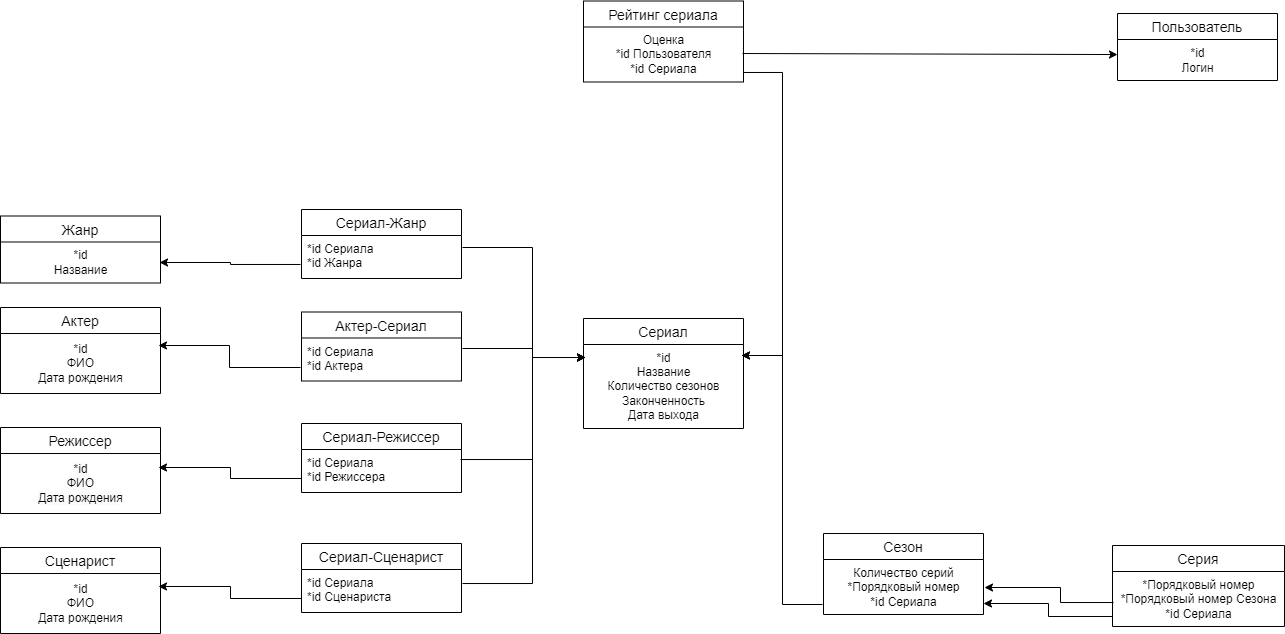

The diagram above was exported from draw.io. Its source (the exported page's mxGraphModel, read from the mxfile embedded in the PNG):
<mxGraphModel dx="2268" dy="1918" grid="0" gridSize="10" guides="1" tooltips="1" connect="1" arrows="1" fold="1" page="1" pageScale="1" pageWidth="850" pageHeight="1100" math="0" shadow="0" extFonts="Permanent Marker^https://fonts.googleapis.com/css?family=Permanent+Marker">
  <root>
    <mxCell id="0" />
    <mxCell id="1" parent="0" />
    <mxCell id="YRZ7mdmnsj430YJ_3hSv-1" value="&#10;Сериал&#10;" style="swimlane;fontStyle=0;childLayout=stackLayout;horizontal=1;startSize=26;horizontalStack=0;resizeParent=1;resizeParentMax=0;resizeLast=0;collapsible=1;marginBottom=0;align=center;fontSize=14;" parent="1" vertex="1">
      <mxGeometry x="360" y="105" width="160" height="110" as="geometry" />
    </mxCell>
    <mxCell id="YRZ7mdmnsj430YJ_3hSv-37" value="*id&lt;br&gt;Название&lt;br&gt;Количество сезонов&lt;br&gt;Законченность&lt;br&gt;Дата выхода&lt;br&gt;" style="text;html=1;align=center;verticalAlign=middle;resizable=0;points=[];autosize=1;strokeColor=none;fillColor=none;" parent="YRZ7mdmnsj430YJ_3hSv-1" vertex="1">
      <mxGeometry y="26" width="160" height="84" as="geometry" />
    </mxCell>
    <mxCell id="YRZ7mdmnsj430YJ_3hSv-9" value="Актер" style="swimlane;fontStyle=0;childLayout=stackLayout;horizontal=1;startSize=26;horizontalStack=0;resizeParent=1;resizeParentMax=0;resizeLast=0;collapsible=1;marginBottom=0;align=center;fontSize=14;" parent="1" vertex="1">
      <mxGeometry x="-223" y="94" width="160" height="86" as="geometry" />
    </mxCell>
    <mxCell id="YRZ7mdmnsj430YJ_3hSv-38" value="*id&lt;br&gt;ФИО&lt;br&gt;Дата рождения" style="text;html=1;align=center;verticalAlign=middle;resizable=0;points=[];autosize=1;strokeColor=none;fillColor=none;" parent="YRZ7mdmnsj430YJ_3hSv-9" vertex="1">
      <mxGeometry y="26" width="160" height="60" as="geometry" />
    </mxCell>
    <mxCell id="YRZ7mdmnsj430YJ_3hSv-11" value="Сценарист" style="swimlane;fontStyle=0;childLayout=stackLayout;horizontal=1;startSize=26;horizontalStack=0;resizeParent=1;resizeParentMax=0;resizeLast=0;collapsible=1;marginBottom=0;align=center;fontSize=14;" parent="1" vertex="1">
      <mxGeometry x="-223" y="334" width="160" height="86" as="geometry" />
    </mxCell>
    <mxCell id="YRZ7mdmnsj430YJ_3hSv-43" value="*id&lt;br&gt;ФИО&lt;br&gt;Дата рождения" style="text;html=1;align=center;verticalAlign=middle;resizable=0;points=[];autosize=1;strokeColor=none;fillColor=none;" parent="YRZ7mdmnsj430YJ_3hSv-11" vertex="1">
      <mxGeometry y="26" width="160" height="60" as="geometry" />
    </mxCell>
    <mxCell id="YRZ7mdmnsj430YJ_3hSv-12" value="Режиссер" style="swimlane;fontStyle=0;childLayout=stackLayout;horizontal=1;startSize=26;horizontalStack=0;resizeParent=1;resizeParentMax=0;resizeLast=0;collapsible=1;marginBottom=0;align=center;fontSize=14;" parent="1" vertex="1">
      <mxGeometry x="-223" y="214" width="160" height="86" as="geometry" />
    </mxCell>
    <mxCell id="YRZ7mdmnsj430YJ_3hSv-44" value="&lt;span style=&quot;color: rgb(0, 0, 0); font-family: Helvetica; font-size: 12px; font-style: normal; font-variant-ligatures: normal; font-variant-caps: normal; font-weight: 400; letter-spacing: normal; orphans: 2; text-align: center; text-indent: 0px; text-transform: none; widows: 2; word-spacing: 0px; -webkit-text-stroke-width: 0px; background-color: rgb(251, 251, 251); text-decoration-thickness: initial; text-decoration-style: initial; text-decoration-color: initial; float: none; display: inline !important;&quot;&gt;*id&lt;/span&gt;&lt;br style=&quot;border-color: var(--border-color); color: rgb(0, 0, 0); font-family: Helvetica; font-size: 12px; font-style: normal; font-variant-ligatures: normal; font-variant-caps: normal; font-weight: 400; letter-spacing: normal; orphans: 2; text-align: center; text-indent: 0px; text-transform: none; widows: 2; word-spacing: 0px; -webkit-text-stroke-width: 0px; background-color: rgb(251, 251, 251); text-decoration-thickness: initial; text-decoration-style: initial; text-decoration-color: initial;&quot;&gt;&lt;span style=&quot;color: rgb(0, 0, 0); font-family: Helvetica; font-size: 12px; font-style: normal; font-variant-ligatures: normal; font-variant-caps: normal; font-weight: 400; letter-spacing: normal; orphans: 2; text-align: center; text-indent: 0px; text-transform: none; widows: 2; word-spacing: 0px; -webkit-text-stroke-width: 0px; background-color: rgb(251, 251, 251); text-decoration-thickness: initial; text-decoration-style: initial; text-decoration-color: initial; float: none; display: inline !important;&quot;&gt;ФИО&lt;/span&gt;&lt;br style=&quot;border-color: var(--border-color); color: rgb(0, 0, 0); font-family: Helvetica; font-size: 12px; font-style: normal; font-variant-ligatures: normal; font-variant-caps: normal; font-weight: 400; letter-spacing: normal; orphans: 2; text-align: center; text-indent: 0px; text-transform: none; widows: 2; word-spacing: 0px; -webkit-text-stroke-width: 0px; background-color: rgb(251, 251, 251); text-decoration-thickness: initial; text-decoration-style: initial; text-decoration-color: initial;&quot;&gt;&lt;span style=&quot;color: rgb(0, 0, 0); font-family: Helvetica; font-size: 12px; font-style: normal; font-variant-ligatures: normal; font-variant-caps: normal; font-weight: 400; letter-spacing: normal; orphans: 2; text-align: center; text-indent: 0px; text-transform: none; widows: 2; word-spacing: 0px; -webkit-text-stroke-width: 0px; background-color: rgb(251, 251, 251); text-decoration-thickness: initial; text-decoration-style: initial; text-decoration-color: initial; float: none; display: inline !important;&quot;&gt;Дата рождения&lt;/span&gt;" style="text;html=1;align=center;verticalAlign=middle;resizable=0;points=[];autosize=1;strokeColor=none;fillColor=none;" parent="YRZ7mdmnsj430YJ_3hSv-12" vertex="1">
      <mxGeometry y="26" width="160" height="60" as="geometry" />
    </mxCell>
    <mxCell id="YRZ7mdmnsj430YJ_3hSv-13" value="Серия" style="swimlane;fontStyle=0;childLayout=stackLayout;horizontal=1;startSize=26;horizontalStack=0;resizeParent=1;resizeParentMax=0;resizeLast=0;collapsible=1;marginBottom=0;align=center;fontSize=14;" parent="1" vertex="1">
      <mxGeometry x="889" y="332" width="172" height="81" as="geometry" />
    </mxCell>
    <mxCell id="YRZ7mdmnsj430YJ_3hSv-46" value="*Порядковый номер&lt;br&gt;*Порядковый номер Сезона&lt;br&gt;*id Сериала" style="text;html=1;align=center;verticalAlign=middle;resizable=0;points=[];autosize=1;strokeColor=none;fillColor=none;" parent="YRZ7mdmnsj430YJ_3hSv-13" vertex="1">
      <mxGeometry y="26" width="172" height="55" as="geometry" />
    </mxCell>
    <mxCell id="YRZ7mdmnsj430YJ_3hSv-14" value="Сезон" style="swimlane;fontStyle=0;childLayout=stackLayout;horizontal=1;startSize=26;horizontalStack=0;resizeParent=1;resizeParentMax=0;resizeLast=0;collapsible=1;marginBottom=0;align=center;fontSize=14;" parent="1" vertex="1">
      <mxGeometry x="600" y="320" width="160" height="81" as="geometry" />
    </mxCell>
    <mxCell id="YRZ7mdmnsj430YJ_3hSv-39" value="Количество серий&lt;br&gt;*Порядковый номер&lt;br&gt;*id Сериала" style="text;html=1;align=center;verticalAlign=middle;resizable=0;points=[];autosize=1;strokeColor=none;fillColor=none;" parent="YRZ7mdmnsj430YJ_3hSv-14" vertex="1">
      <mxGeometry y="26" width="160" height="55" as="geometry" />
    </mxCell>
    <mxCell id="YRZ7mdmnsj430YJ_3hSv-30" value="Пользователь" style="swimlane;fontStyle=0;childLayout=stackLayout;horizontal=1;startSize=26;horizontalStack=0;resizeParent=1;resizeParentMax=0;resizeLast=0;collapsible=1;marginBottom=0;align=center;fontSize=14;" parent="1" vertex="1">
      <mxGeometry x="894" y="-200" width="160" height="67" as="geometry" />
    </mxCell>
    <mxCell id="YRZ7mdmnsj430YJ_3hSv-42" value="*id&lt;br&gt;Логин" style="text;html=1;align=center;verticalAlign=middle;resizable=0;points=[];autosize=1;strokeColor=none;fillColor=none;" parent="YRZ7mdmnsj430YJ_3hSv-30" vertex="1">
      <mxGeometry y="26" width="160" height="41" as="geometry" />
    </mxCell>
    <mxCell id="YRZ7mdmnsj430YJ_3hSv-31" value="Жанр" style="swimlane;fontStyle=0;childLayout=stackLayout;horizontal=1;startSize=26;horizontalStack=0;resizeParent=1;resizeParentMax=0;resizeLast=0;collapsible=1;marginBottom=0;align=center;fontSize=14;" parent="1" vertex="1">
      <mxGeometry x="-223" y="2.5" width="160" height="67" as="geometry" />
    </mxCell>
    <mxCell id="YRZ7mdmnsj430YJ_3hSv-45" value="*id&lt;br&gt;Название" style="text;html=1;align=center;verticalAlign=middle;resizable=0;points=[];autosize=1;strokeColor=none;fillColor=none;" parent="YRZ7mdmnsj430YJ_3hSv-31" vertex="1">
      <mxGeometry y="26" width="160" height="41" as="geometry" />
    </mxCell>
    <mxCell id="OAXO2IjgLf69AnIWIhld-14" value="Рейтинг сериала" style="swimlane;fontStyle=0;childLayout=stackLayout;horizontal=1;startSize=26;horizontalStack=0;resizeParent=1;resizeParentMax=0;resizeLast=0;collapsible=1;marginBottom=0;align=center;fontSize=14;" parent="1" vertex="1">
      <mxGeometry x="360" y="-212.5" width="160" height="81" as="geometry" />
    </mxCell>
    <mxCell id="OAXO2IjgLf69AnIWIhld-16" value="Оценка&lt;br&gt;*id Пользователя&lt;br&gt;*id Сериала" style="text;html=1;align=center;verticalAlign=middle;resizable=0;points=[];autosize=1;strokeColor=none;fillColor=none;" parent="OAXO2IjgLf69AnIWIhld-14" vertex="1">
      <mxGeometry y="26" width="160" height="55" as="geometry" />
    </mxCell>
    <mxCell id="OMJBPlbFbg1FlaaKBO36-4" value="" style="endArrow=classic;html=1;rounded=0;entryX=0;entryY=0.367;entryDx=0;entryDy=0;entryPerimeter=0;exitX=0.994;exitY=0.482;exitDx=0;exitDy=0;exitPerimeter=0;" parent="1" source="OAXO2IjgLf69AnIWIhld-16" target="YRZ7mdmnsj430YJ_3hSv-42" edge="1">
      <mxGeometry width="50" height="50" relative="1" as="geometry">
        <mxPoint x="457" y="180" as="sourcePoint" />
        <mxPoint x="507" y="130" as="targetPoint" />
      </mxGeometry>
    </mxCell>
    <mxCell id="OMJBPlbFbg1FlaaKBO36-7" value="" style="endArrow=classic;html=1;rounded=0;edgeStyle=elbowEdgeStyle;exitX=1;exitY=0.827;exitDx=0;exitDy=0;exitPerimeter=0;" parent="1" source="OAXO2IjgLf69AnIWIhld-16" edge="1">
      <mxGeometry width="50" height="50" relative="1" as="geometry">
        <mxPoint x="541" y="-140" as="sourcePoint" />
        <mxPoint x="518" y="142" as="targetPoint" />
        <Array as="points">
          <mxPoint x="559" y="2" />
        </Array>
      </mxGeometry>
    </mxCell>
    <mxCell id="OMJBPlbFbg1FlaaKBO36-8" value="" style="endArrow=classic;html=1;rounded=0;edgeStyle=elbowEdgeStyle;exitX=0.006;exitY=0.564;exitDx=0;exitDy=0;exitPerimeter=0;" parent="1" source="YRZ7mdmnsj430YJ_3hSv-46" edge="1">
      <mxGeometry width="50" height="50" relative="1" as="geometry">
        <mxPoint x="885" y="389" as="sourcePoint" />
        <mxPoint x="761" y="374" as="targetPoint" />
        <Array as="points">
          <mxPoint x="837" y="386" />
        </Array>
      </mxGeometry>
    </mxCell>
    <mxCell id="OMJBPlbFbg1FlaaKBO36-9" value="" style="endArrow=classic;html=1;rounded=0;edgeStyle=elbowEdgeStyle;exitX=-0.006;exitY=0.818;exitDx=0;exitDy=0;exitPerimeter=0;" parent="1" source="YRZ7mdmnsj430YJ_3hSv-39" edge="1">
      <mxGeometry width="50" height="50" relative="1" as="geometry">
        <mxPoint x="573" y="288" as="sourcePoint" />
        <mxPoint x="518" y="142" as="targetPoint" />
      </mxGeometry>
    </mxCell>
    <mxCell id="OMJBPlbFbg1FlaaKBO36-10" value="Сериал-Жанр" style="swimlane;fontStyle=0;childLayout=stackLayout;horizontal=1;startSize=26;horizontalStack=0;resizeParent=1;resizeParentMax=0;resizeLast=0;collapsible=1;marginBottom=0;align=center;fontSize=14;" parent="1" vertex="1">
      <mxGeometry x="78" y="-4" width="160" height="69" as="geometry" />
    </mxCell>
    <mxCell id="OMJBPlbFbg1FlaaKBO36-11" value="*id Сериала&lt;br&gt;*id Жанра" style="text;strokeColor=none;fillColor=none;spacingLeft=4;spacingRight=4;overflow=hidden;rotatable=0;points=[[0,0.5],[1,0.5]];portConstraint=eastwest;fontSize=12;whiteSpace=wrap;html=1;" parent="OMJBPlbFbg1FlaaKBO36-10" vertex="1">
      <mxGeometry y="26" width="160" height="43" as="geometry" />
    </mxCell>
    <mxCell id="OMJBPlbFbg1FlaaKBO36-14" value="Актер-Сериал" style="swimlane;fontStyle=0;childLayout=stackLayout;horizontal=1;startSize=26;horizontalStack=0;resizeParent=1;resizeParentMax=0;resizeLast=0;collapsible=1;marginBottom=0;align=center;fontSize=14;" parent="1" vertex="1">
      <mxGeometry x="78" y="98.5" width="160" height="69" as="geometry" />
    </mxCell>
    <mxCell id="OMJBPlbFbg1FlaaKBO36-15" value="*id Сериала&lt;br&gt;*id Актера" style="text;strokeColor=none;fillColor=none;spacingLeft=4;spacingRight=4;overflow=hidden;rotatable=0;points=[[0,0.5],[1,0.5]];portConstraint=eastwest;fontSize=12;whiteSpace=wrap;html=1;" parent="OMJBPlbFbg1FlaaKBO36-14" vertex="1">
      <mxGeometry y="26" width="160" height="43" as="geometry" />
    </mxCell>
    <mxCell id="OMJBPlbFbg1FlaaKBO36-16" value="Сериал-Режиссер" style="swimlane;fontStyle=0;childLayout=stackLayout;horizontal=1;startSize=26;horizontalStack=0;resizeParent=1;resizeParentMax=0;resizeLast=0;collapsible=1;marginBottom=0;align=center;fontSize=14;" parent="1" vertex="1">
      <mxGeometry x="78" y="210" width="160" height="69" as="geometry" />
    </mxCell>
    <mxCell id="OMJBPlbFbg1FlaaKBO36-17" value="*id Сериала&lt;br&gt;*id Режиссера" style="text;strokeColor=none;fillColor=none;spacingLeft=4;spacingRight=4;overflow=hidden;rotatable=0;points=[[0,0.5],[1,0.5]];portConstraint=eastwest;fontSize=12;whiteSpace=wrap;html=1;" parent="OMJBPlbFbg1FlaaKBO36-16" vertex="1">
      <mxGeometry y="26" width="160" height="43" as="geometry" />
    </mxCell>
    <mxCell id="OMJBPlbFbg1FlaaKBO36-18" value="Сериал-Сценарист" style="swimlane;fontStyle=0;childLayout=stackLayout;horizontal=1;startSize=26;horizontalStack=0;resizeParent=1;resizeParentMax=0;resizeLast=0;collapsible=1;marginBottom=0;align=center;fontSize=14;" parent="1" vertex="1">
      <mxGeometry x="78" y="330" width="160" height="69" as="geometry" />
    </mxCell>
    <mxCell id="OMJBPlbFbg1FlaaKBO36-19" value="*id Сериала&lt;br&gt;*id Сценариста" style="text;strokeColor=none;fillColor=none;spacingLeft=4;spacingRight=4;overflow=hidden;rotatable=0;points=[[0,0.5],[1,0.5]];portConstraint=eastwest;fontSize=12;whiteSpace=wrap;html=1;" parent="OMJBPlbFbg1FlaaKBO36-18" vertex="1">
      <mxGeometry y="26" width="160" height="43" as="geometry" />
    </mxCell>
    <mxCell id="OMJBPlbFbg1FlaaKBO36-20" value="" style="endArrow=classic;html=1;rounded=0;edgeStyle=elbowEdgeStyle;exitX=1.006;exitY=0.279;exitDx=0;exitDy=0;exitPerimeter=0;" parent="1" source="OMJBPlbFbg1FlaaKBO36-11" edge="1">
      <mxGeometry width="50" height="50" relative="1" as="geometry">
        <mxPoint x="530" y="-131" as="sourcePoint" />
        <mxPoint x="362" y="144" as="targetPoint" />
        <Array as="points">
          <mxPoint x="309" y="87" />
        </Array>
      </mxGeometry>
    </mxCell>
    <mxCell id="OMJBPlbFbg1FlaaKBO36-21" value="" style="endArrow=classic;html=1;rounded=0;edgeStyle=elbowEdgeStyle;exitX=1.006;exitY=0.244;exitDx=0;exitDy=0;exitPerimeter=0;" parent="1" source="OMJBPlbFbg1FlaaKBO36-15" edge="1">
      <mxGeometry width="50" height="50" relative="1" as="geometry">
        <mxPoint x="239" y="34" as="sourcePoint" />
        <mxPoint x="362" y="144" as="targetPoint" />
        <Array as="points">
          <mxPoint x="309" y="87" />
        </Array>
      </mxGeometry>
    </mxCell>
    <mxCell id="OMJBPlbFbg1FlaaKBO36-24" value="" style="endArrow=classic;html=1;rounded=0;edgeStyle=elbowEdgeStyle;exitX=0.994;exitY=0.233;exitDx=0;exitDy=0;exitPerimeter=0;" parent="1" source="OMJBPlbFbg1FlaaKBO36-17" edge="1">
      <mxGeometry width="50" height="50" relative="1" as="geometry">
        <mxPoint x="239" y="135" as="sourcePoint" />
        <mxPoint x="362" y="144" as="targetPoint" />
        <Array as="points">
          <mxPoint x="309" y="87" />
        </Array>
      </mxGeometry>
    </mxCell>
    <mxCell id="OMJBPlbFbg1FlaaKBO36-25" value="" style="endArrow=classic;html=1;rounded=0;edgeStyle=elbowEdgeStyle;exitX=1.006;exitY=0.326;exitDx=0;exitDy=0;exitPerimeter=0;" parent="1" source="OMJBPlbFbg1FlaaKBO36-19" edge="1">
      <mxGeometry width="50" height="50" relative="1" as="geometry">
        <mxPoint x="237" y="246" as="sourcePoint" />
        <mxPoint x="362" y="144" as="targetPoint" />
        <Array as="points">
          <mxPoint x="309" y="87" />
        </Array>
      </mxGeometry>
    </mxCell>
    <mxCell id="OMJBPlbFbg1FlaaKBO36-26" value="" style="endArrow=classic;html=1;rounded=0;exitX=-0.006;exitY=0.674;exitDx=0;exitDy=0;exitPerimeter=0;entryX=0.994;entryY=0.5;entryDx=0;entryDy=0;entryPerimeter=0;edgeStyle=elbowEdgeStyle;" parent="1" source="OMJBPlbFbg1FlaaKBO36-11" target="YRZ7mdmnsj430YJ_3hSv-45" edge="1">
      <mxGeometry width="50" height="50" relative="1" as="geometry">
        <mxPoint x="139" y="248" as="sourcePoint" />
        <mxPoint y="48" as="targetPoint" />
      </mxGeometry>
    </mxCell>
    <mxCell id="OMJBPlbFbg1FlaaKBO36-27" value="" style="endArrow=classic;html=1;rounded=0;edgeStyle=elbowEdgeStyle;exitX=-0.006;exitY=0.686;exitDx=0;exitDy=0;exitPerimeter=0;" parent="1" source="OMJBPlbFbg1FlaaKBO36-15" edge="1">
      <mxGeometry width="50" height="50" relative="1" as="geometry">
        <mxPoint x="75" y="154" as="sourcePoint" />
        <mxPoint x="-65" y="132" as="targetPoint" />
      </mxGeometry>
    </mxCell>
    <mxCell id="OMJBPlbFbg1FlaaKBO36-28" value="" style="endArrow=classic;html=1;rounded=0;edgeStyle=elbowEdgeStyle;exitX=0;exitY=0.674;exitDx=0;exitDy=0;exitPerimeter=0;" parent="1" source="OMJBPlbFbg1FlaaKBO36-17" edge="1">
      <mxGeometry width="50" height="50" relative="1" as="geometry">
        <mxPoint x="75" y="265" as="sourcePoint" />
        <mxPoint x="-65" y="254" as="targetPoint" />
      </mxGeometry>
    </mxCell>
    <mxCell id="OMJBPlbFbg1FlaaKBO36-29" value="" style="endArrow=classic;html=1;rounded=0;edgeStyle=elbowEdgeStyle;exitX=0;exitY=0.674;exitDx=0;exitDy=0;exitPerimeter=0;" parent="1" source="OMJBPlbFbg1FlaaKBO36-19" edge="1">
      <mxGeometry width="50" height="50" relative="1" as="geometry">
        <mxPoint x="75" y="383" as="sourcePoint" />
        <mxPoint x="-65" y="373" as="targetPoint" />
      </mxGeometry>
    </mxCell>
    <mxCell id="gYlVT3Qvh10P3fqRr9ZQ-1" value="" style="endArrow=classic;html=1;rounded=0;edgeStyle=elbowEdgeStyle;exitX=0;exitY=0.818;exitDx=0;exitDy=0;exitPerimeter=0;entryX=1;entryY=0.8;entryDx=0;entryDy=0;entryPerimeter=0;" parent="1" source="YRZ7mdmnsj430YJ_3hSv-46" target="YRZ7mdmnsj430YJ_3hSv-39" edge="1">
      <mxGeometry width="50" height="50" relative="1" as="geometry">
        <mxPoint x="889" y="396" as="sourcePoint" />
        <mxPoint x="761" y="374" as="targetPoint" />
      </mxGeometry>
    </mxCell>
  </root>
</mxGraphModel>